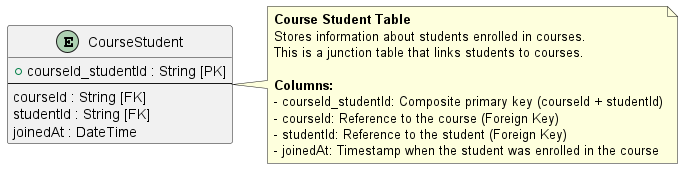

The diagram above was rendered by PlantUML. Its source (embedded in the PNG):
@startuml
' Course Student Table Structure

skinparam entity {
  BackgroundColor #f06292
  BorderColor black
  FontColor black
}

entity "CourseStudent" as CourseStudent {
  + courseId_studentId : String [PK]
  --
  courseId : String [FK]
  studentId : String [FK]
  joinedAt : DateTime
}

note right of CourseStudent
  **Course Student Table**
  Stores information about students enrolled in courses.
  This is a junction table that links students to courses.
  
  **Columns:**
  - courseId_studentId: Composite primary key (courseId + studentId)
  - courseId: Reference to the course (Foreign Key)
  - studentId: Reference to the student (Foreign Key)
  - joinedAt: Timestamp when the student was enrolled in the course
end note

@enduml